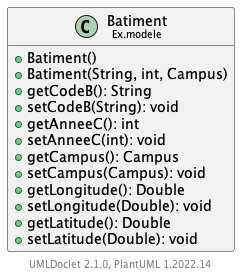

The diagram above was rendered by PlantUML. Its source (embedded in the PNG):
@startuml
    set namespaceSeparator none
    hide empty fields
    hide empty methods

    class "<size:14>Batiment\n<size:10>Ex.modele" as Ex.modele.Batiment {
        +Batiment()
        +Batiment(String, int, Campus)
        +getCodeB(): String
        +setCodeB(String): void
        +getAnneeC(): int
        +setAnneeC(int): void
        +getCampus(): Campus
        +setCampus(Campus): void
        +getLongitude(): Double
        +setLongitude(Double): void
        +getLatitude(): Double
        +setLatitude(Double): void
    }

    center footer UMLDoclet 2.1.0, PlantUML %version()
@enduml